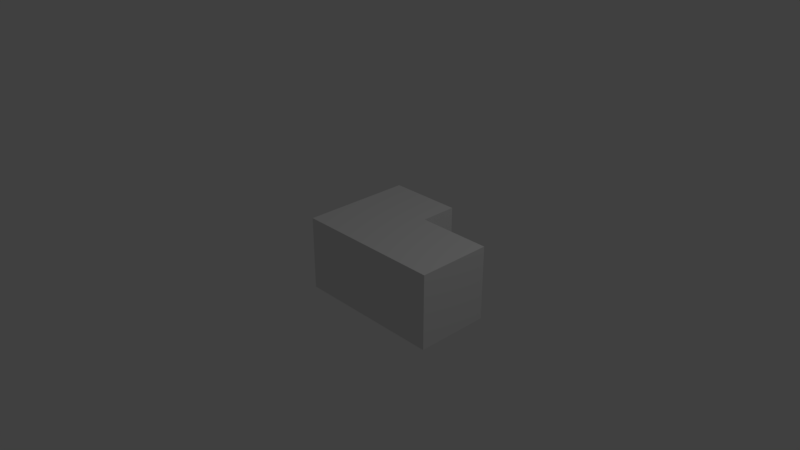 # Source: untitled.blend  (saved by Blender 2.78.0; exported with 4.5.12 LTS)
import bpy
from mathutils import Matrix  # noqa: F401  (used for matrix-valued properties, if any)

bpy.ops.wm.read_factory_settings(use_empty=True)
scene = bpy.context.scene
scene.name = 'Scene'

# ---- collections
col_collection_1 = bpy.data.collections.new('Collection 1'); scene.collection.children.link(col_collection_1)

# ---- materials (node trees are filled in below, after node groups)
mat_material = bpy.data.materials.new('Material')
mat_material.alpha_threshold = 0.0
mat_material.use_transparent_shadow = False
mat_material.roughness = 0.5
mat_material.line_color = (0.0, 0.0, 0.0, 1.0)

# ---- material node trees

# ---- world
world_world = bpy.data.worlds.new('World'); scene.world = world_world
world_world.color = (0.05088, 0.05088, 0.05088)
world_world.use_sun_shadow = False
world_world.sun_shadow_jitter_overblur = 0.0
world_world.cycles.sampling_method = 'MANUAL'

# ---- cameras
cam_camera = bpy.data.cameras.new('Camera')
cam_camera.clip_end = 100.0
cam_camera.lens = 35.0
cam_camera.sensor_width = 32.0
cam_camera.sensor_height = 18.0
cam_camera.ortho_scale = 7.314
cam_camera.dof.focus_distance = 0.0
cam_camera.dof.aperture_fstop = 128.0

# ---- lights
light_lamp = bpy.data.lights.new('Lamp', 'POINT')
light_lamp.transmission_factor = 0.0
light_lamp.cutoff_distance = 30.0
light_lamp.energy = 100.0
light_lamp.shadow_buffer_clip_start = 1.001
light_lamp.shadow_soft_size = 0.1
light_lamp.shadow_maximum_resolution = 0.006
light_lamp.use_absolute_resolution = True

# ---- meshes
me_cube = bpy.data.meshes.new('Cube')
me_cube.from_pydata([(-1.0, 1.0, -1.0), (-1.0, 1.0, 1.0), (-1.0, 2.0, -1.0), (-1.0, 2.0, 1.0), (0.0, 1.0, -1.0), (0.0, 1.0, 1.0), (0.0, 2.0, -1.0), (0.0, 2.0, 1.0), (1.0, 1.0, -1.0), (1.0, -1.0, -1.0), (-1.0, -1.0, -1.0), (-1.0, 1.0, -1.0), (1.0, 1.0, 1.0), (1.0, -1.0, 1.0), (-1.0, -1.0, 1.0), (-1.0, 1.0, 1.0)], [], [(0, 1, 3, 2), (2, 3, 7, 6), (6, 7, 5, 4), (4, 5, 1, 0), (2, 6, 4, 0), (7, 3, 1, 5), (8, 9, 10, 11), (12, 15, 14, 13), (8, 12, 13, 9), (9, 13, 14, 10), (10, 14, 15, 11), (12, 8, 11, 15)])
me_cube.materials.append(mat_material)
me_cube.use_remesh_preserve_volume = False
me_cube.use_remesh_preserve_attributes = False
me_cube.use_mirror_vertex_groups = False
me_cube.update()

# ---- objects
ob_cube = bpy.data.objects.new('Cube', me_cube)
ob_lamp = bpy.data.objects.new('Lamp', light_lamp)
ob_camera = bpy.data.objects.new('Camera', cam_camera)

# ---- transforms, parenting, visibility, modifiers, constraints
ob_cube.location = (0.5, 0.0, 0.0)
ob_cube.scale = (1.0, 0.5, 0.5)
ob_cube.lock_rotations_4d = False
ob_cube.empty_display_type = 'ARROWS'
ob_cube.lineart.crease_threshold = 0.0
ob_lamp.location = (4.076, 1.005, 5.904)
ob_lamp.rotation_euler = (0.6503, 0.05522, 1.866)
ob_lamp.lock_rotations_4d = False
ob_lamp.empty_display_type = 'ARROWS'
ob_lamp.color = (0.0, 0.0, 0.0, 0.0)
ob_lamp.lineart.crease_threshold = 0.0
ob_camera.location = (7.481, -6.508, 5.344)
ob_camera.rotation_euler = (1.109, 0.0, 0.8149)
ob_camera.lock_rotations_4d = False
ob_camera.empty_display_type = 'ARROWS'
ob_camera.color = (0.0, 0.0, 0.0, 0.0)
ob_camera.display_type = 'WIRE'
ob_camera.lineart.crease_threshold = 0.0

# ---- collection membership
col_collection_1.objects.link(ob_cube)
col_collection_1.objects.link(ob_lamp)
col_collection_1.objects.link(ob_camera)

# ---- scene / render settings (as saved in the file)
scene.camera = ob_camera
scene.frame_start = 1; scene.frame_end = 250; scene.frame_set(1)
scene.render.engine = 'BLENDER_EEVEE_NEXT'
scene.render.resolution_percentage = 50
scene.render.dither_intensity = 0.0
scene.cycles.use_denoising = False
scene.cycles.samples = 128
scene.cycles.sampling_pattern = 'TABULATED_SOBOL'
scene.cycles.light_sampling_threshold = 0.0
scene.cycles.use_adaptive_sampling = False
scene.cycles.use_light_tree = False
scene.cycles.blur_glossy = 0.0
scene.cycles.sample_clamp_indirect = 0.0
scene.view_settings.view_transform = 'Standard'
bpy.context.view_layer.update()
